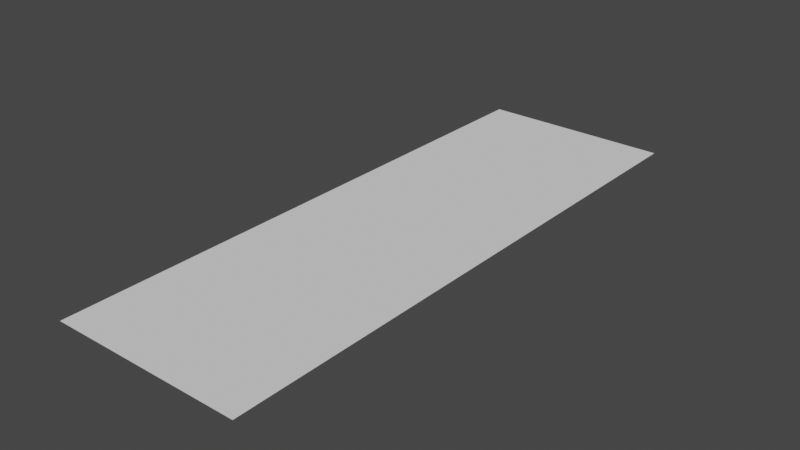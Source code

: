 # Source: greathall.blend  (saved by Blender 2.91.10; exported with 4.5.12 LTS)
import bpy
from mathutils import Matrix  # noqa: F401  (used for matrix-valued properties, if any)

bpy.ops.wm.read_factory_settings(use_empty=True)
scene = bpy.context.scene
scene.name = 'Scene'

# ---- collections
col_collection = bpy.data.collections.new('Collection'); scene.collection.children.link(col_collection)

# ---- world
world_world = bpy.data.worlds.new('World'); scene.world = world_world
world_world.use_nodes = True; world_world.node_tree.nodes.clear()
_N = world_world.node_tree.nodes; _L = world_world.node_tree.links
n0 = _N.new('ShaderNodeOutputWorld'); n0.name = 'World Output'; n0.location = (300, 300)
n1 = _N.new('ShaderNodeBackground'); n1.name = 'Background'; n1.location = (10, 300)
n1.inputs[0].default_value = (0.05088, 0.05088, 0.05088, 1.0)
_L.new(n1.outputs[0], n0.inputs[0])
n0.is_active_output = True
world_world.color = (0.05088, 0.05088, 0.05088)
world_world.use_sun_shadow = False
world_world.sun_shadow_jitter_overblur = 0.0

# ---- meshes
me_plane = bpy.data.meshes.new('Plane')
me_plane.from_pydata([(10.0, -30.0, 0.0), (10.0, 30.0, 0.0), (-10.0, -30.0, 0.0), (-10.0, 30.0, 0.0)], [], [(0, 1, 3, 2)])
_uv = me_plane.uv_layers.new(name='UVMap')
_uv.uv.foreach_set('vector', [0.0, 0.0, 1.0, 0.0, 1.0, 1.0, 0.0, 1.0])
me_plane.use_remesh_fix_poles = True
me_plane.use_remesh_preserve_attributes = False
me_plane.use_mirror_vertex_groups = False
me_plane.update()

# ---- objects
ob_floor = bpy.data.objects.new('Floor', me_plane)

# ---- transforms, parenting, visibility, modifiers, constraints
ob_floor.location = (0.0, 0.0, 0.0)
ob_floor.lineart.crease_threshold = 0.0

# ---- collection membership
col_collection.objects.link(ob_floor)

# ---- scene / render settings (as saved in the file)
scene.frame_start = 1; scene.frame_end = 250; scene.frame_set(1)
scene.render.engine = 'BLENDER_EEVEE_NEXT'
scene.cycles.use_denoising = False
scene.cycles.samples = 128
scene.cycles.sampling_pattern = 'TABULATED_SOBOL'
scene.cycles.use_adaptive_sampling = False
scene.cycles.use_light_tree = False
scene.view_settings.view_transform = 'Filmic'
bpy.context.view_layer.update()

# ---- added for rendering (the .blend has no active camera and no usable light): camera, sun
cam_auto = bpy.data.cameras.new('AutoCamera')
cam_auto.lens = 50.0
cam_auto.sensor_width = 36.0
cam_auto.clip_end = 1026.96
ob_auto_camera = bpy.data.objects.new('AutoCamera', cam_auto)
scene.collection.objects.link(ob_auto_camera)
ob_auto_camera.location = (58.5163, -70.2196, 46.8131)
ob_auto_camera.rotation_euler = (1.09748, -7.21219e-08, 0.694738)
scene.camera = ob_auto_camera
light_auto_sun = bpy.data.lights.new('AutoSun', 'SUN')
light_auto_sun.energy = 3.0
light_auto_sun.angle = 0.0523599
ob_auto_sun = bpy.data.objects.new('AutoSun', light_auto_sun)
scene.collection.objects.link(ob_auto_sun)
ob_auto_sun.rotation_euler = (0.872665, 0.174533, 0.523599)
bpy.context.view_layer.update()
